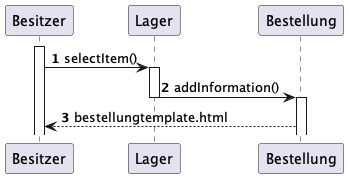

The diagram above was rendered by PlantUML. Its source (embedded in the PNG):
@startuml
'https://plantuml.com/sequence-diagram

autonumber
activate Besitzer
Besitzer -> Lager : selectItem()
activate Lager
Lager -> Bestellung : addInformation()
deactivate Lager
activate Bestellung
Bestellung --> Besitzer : bestellungtemplate.html


@enduml